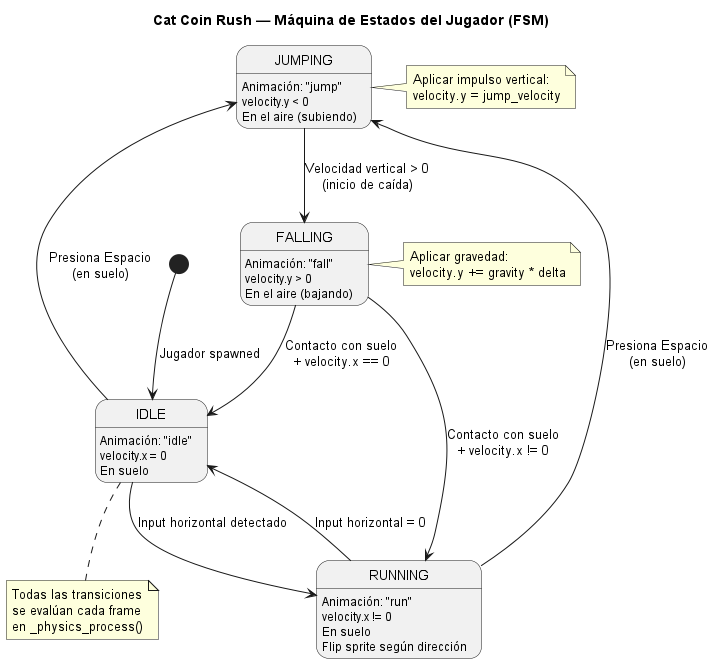

The diagram above was rendered by PlantUML. Its source (embedded in the PNG):
@startuml
title Cat Coin Rush — Máquina de Estados del Jugador (FSM)

[*] --> IDLE : Jugador spawned

IDLE --> RUNNING : Input horizontal detectado
IDLE --> JUMPING : Presiona Espacio\n(en suelo)

RUNNING --> IDLE : Input horizontal = 0
RUNNING --> JUMPING : Presiona Espacio\n(en suelo)

JUMPING --> FALLING : Velocidad vertical > 0\n(inicio de caída)

FALLING --> IDLE : Contacto con suelo\n+ velocity.x == 0
FALLING --> RUNNING : Contacto con suelo\n+ velocity.x != 0

IDLE : Animación: "idle"
IDLE : velocity.x = 0
IDLE : En suelo

RUNNING : Animación: "run"
RUNNING : velocity.x != 0
RUNNING : En suelo
RUNNING : Flip sprite según dirección

JUMPING : Animación: "jump"
JUMPING : velocity.y < 0
JUMPING : En el aire (subiendo)

FALLING : Animación: "fall"
FALLING : velocity.y > 0
FALLING : En el aire (bajando)

note right of JUMPING
  Aplicar impulso vertical:
  velocity.y = jump_velocity
end note

note right of FALLING
  Aplicar gravedad:
  velocity.y += gravity * delta
end note

note bottom of IDLE
  Todas las transiciones
  se evalúan cada frame
  en _physics_process()
end note

@enduml